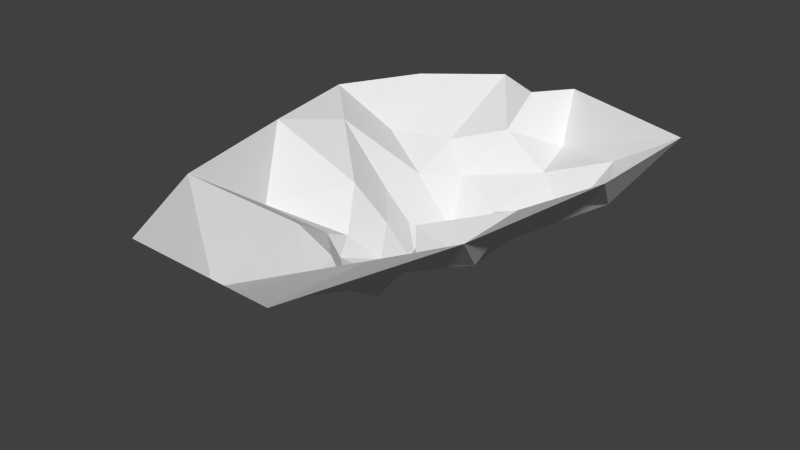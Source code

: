 # Source: Betteship.blend  (saved by Blender 2.71.0; exported with 4.5.12 LTS)
import bpy
from mathutils import Matrix  # noqa: F401  (used for matrix-valued properties, if any)

bpy.ops.wm.read_factory_settings(use_empty=True)
scene = bpy.context.scene
scene.name = 'Scene'

# ---- collections
col_collection_1 = bpy.data.collections.new('Collection 1'); scene.collection.children.link(col_collection_1)

# ---- world
world_world = bpy.data.worlds.new('World'); scene.world = world_world
world_world.color = (0.05088, 0.05088, 0.05088)
world_world.use_sun_shadow = False
world_world.sun_shadow_jitter_overblur = 0.0
world_world.cycles.sampling_method = 'MANUAL'
world_world.cycles.sample_map_resolution = 256

# ---- meshes
me_plane = bpy.data.meshes.new('Plane')
me_plane.from_pydata([(-0.584, -0.7066, -0.002689), (-0.332, -1.152, 0.0), (-0.7132, -0.1273, -0.002586), (-0.8016, 0.3315, -0.002841), (0.3004, -1.168, -0.004508), (0.4939, -0.491, -0.008503), (0.6012, 0.1986, -0.01191), (0.6098, 0.7585, -0.01298), (-0.003333, 0.9666, -0.01494), (-0.6239, 0.6738, -0.006122), (-0.3327, 0.9161, -0.008907), (-0.1151, 0.8028, -0.01018), (-0.3537, 0.5479, -0.2093), (-0.1314, 0.6522, -0.1402), (0.04147, 0.8333, -0.2292), (0.3406, 0.7372, -0.183), (0.4641, 0.493, -0.2474), (0.3653, 0.007268, -0.1193), (0.01403, -0.1382, -0.2384), (0.3543, -0.2315, -0.2479), (0.1897, -0.6157, -0.1261), (-0.1563, -0.9862, -0.1893), (-0.2549, -0.4867, -0.183), (-0.5568, -0.3632, -0.2469), (-0.3685, -0.05441, -0.2081), (-0.6062, 0.15, -0.05943), (-0.576, 0.4162, -0.183), (0.2341, 0.01074, -0.2879), (0.2642, 0.1589, -0.3247), (0.1989, 0.3498, -0.3049), (0.2516, 0.5432, -0.3934), (0.06329, 0.6486, -0.2816), (-0.2456, 0.4929, -0.3325), (-0.3586, 0.3397, -0.3015), (-0.3862, 0.1564, -0.3133), (-0.2682, 0.0233, -0.3836), (-0.2958, -0.1801, -0.3677), (-0.2983, -0.2931, -0.3136), (-0.1351, -0.4438, -0.2911), (-0.05474, -0.6698, -0.3325), (0.116, -0.4689, -0.2687), (0.01403, -0.1382, -0.3349), (0.1236, -0.2756, -0.2775), (-0.2502, -0.2759, -0.4094), (-0.1972, -0.09835, -0.4749), (-0.1495, 0.07123, -0.5758), (-0.2741, 0.1719, -0.4433), (-0.1734, 0.3362, -0.5238), (-0.01968, 0.4263, -0.4085), (0.1022, 0.1746, -0.4834), (-0.006434, 0.03943, -0.4023), (-0.08062, -0.1646, -0.4994), (0.01476, -0.3633, -0.4433), (-0.04618, -0.4614, -0.3971), (-0.1416, -0.3766, -0.3827)], [(40, 42)], [(2, 23, 0), (22, 0, 23), (22, 21, 0), (21, 1, 0), (4, 1, 21), (5, 4, 20), (21, 20, 4), (21, 39, 20), (39, 40, 20), (20, 40, 19), (40, 52, 42, 19), (42, 41, 18, 19), (18, 17, 19), (17, 5, 19), (19, 5, 20), (17, 6, 5), (7, 6, 16), (14, 8, 7), (14, 7, 15), (15, 7, 16), (16, 30, 15), (30, 31, 15), (15, 31, 14), (14, 31, 13), (31, 32, 13), (13, 32, 12), (32, 33, 12), (25, 3, 26), (9, 26, 3), (26, 33, 25), (10, 26, 9), (3, 25, 2), (25, 24, 2), (24, 23, 2), (24, 36, 23), (36, 37, 23), (23, 37, 22), (37, 38, 22), (38, 39, 22), (22, 39, 21), (39, 38, 53), (53, 38, 54), (38, 37, 54), (54, 37, 43), (37, 36, 43), (43, 36, 44), (36, 35, 44), (44, 35, 45), (45, 35, 46), (35, 34, 46), (34, 33, 46), (46, 33, 47), (33, 32, 47), (47, 32, 48), (32, 31, 48), (31, 30, 48), (30, 29, 48), (48, 29, 49), (29, 28, 49), (28, 27, 49), (49, 27, 50), (50, 27, 18, 41), (18, 27, 17), (27, 28, 17), (17, 28, 16), (28, 29, 16), (29, 30, 16), (16, 6, 17), (50, 41, 51), (51, 41, 52), (52, 41, 42), (52, 54, 51), (51, 54, 43), (51, 43, 44), (51, 44, 50), (50, 44, 45), (50, 45, 49), (49, 45, 47), (47, 45, 46), (49, 47, 48), (54, 52, 53), (52, 40, 53), (40, 39, 53), (33, 34, 25), (25, 34, 24), (34, 35, 24), (35, 36, 24), (12, 26, 10), (12, 10, 13), (13, 10, 11), (11, 8, 14), (14, 13, 11), (26, 12, 33)])
_uv = me_plane.uv_layers.new(name='UVMap')
_uv.uv.foreach_set('vector', [0.2114, 0.6406, 0.2422, 0.8021, 0.1114, 0.8118, 0.1252, 0.932, 0.1114, 0.8118, 0.2422, 0.8021, 1.125, 0.932, 0.9162, 0.8951, 1.111, 0.8118, 0.9162, 0.8951, 0.9852, 0.8475, 1.111, 0.8118, 0.8475, 0.7685, 0.9852, 0.8475, 0.9162, 0.8951, 0.7837, 0.6307, 0.8475, 0.7685, 0.8025, 0.7933, 0.9162, 0.8951, 0.8025, 0.7933, 0.8475, 0.7685, 0.9162, 0.8951, 0.7545, 0.9311, 0.8025, 0.7933, 0.7545, 0.9311, 0.7189, 0.8415, 0.8025, 0.7933, 0.8025, 0.7933, 0.7189, 0.8415, 0.687, 0.64, 0.7189, 0.8415, 0.5794, 0.8435, 0.6522, 0.7908, 0.687, 0.64, 0.6522, 0.7908, 0.5374, 0.7626, 0.5568, 0.7975, 0.687, 0.64, 0.5568, 0.7975, 0.6798, 0.4548, 0.687, 0.64, 0.6798, 0.4548, 0.7837, 0.6307, 0.687, 0.64, 0.687, 0.64, 0.7837, 0.6307, 0.8025, 0.7933, 0.6798, 0.4548, 0.6943, 0.3246, 0.7837, 0.6307, 0.6056, 0.19, 0.6943, 0.3246, 0.5817, 0.2952, 0.4403, 0.2519, 0.4012, 0.1861, 0.6056, 0.19, 0.4403, 0.2519, 0.6056, 0.19, 0.5262, 0.2251, 0.5262, 0.2251, 0.6056, 0.19, 0.5817, 0.2952, 0.5817, 0.2952, 0.5168, 0.3387, 0.5262, 0.2251, 0.5168, 0.3387, 0.4581, 0.2903, 0.5262, 0.2251, 0.5262, 0.2251, 0.4581, 0.2903, 0.4403, 0.2519, 0.4403, 0.2519, 0.4581, 0.2903, 0.3877, 0.2712, 0.4581, 0.2903, 0.3905, 0.403, 0.3877, 0.2712, 0.3877, 0.2712, 0.3905, 0.403, 0.3506, 0.3734, 0.3905, 0.403, 0.3585, 0.4745, 0.3506, 0.3734, 0.2576, 0.5367, 0.2555, 0.4811, 0.3082, 0.4548, 0.2902, 0.361, 0.3082, 0.4548, 0.2555, 0.4811, 0.3082, 0.4548, 0.3585, 0.4745, 0.2576, 0.5367, 0.3349, 0.2572, 0.3082, 0.4548, 0.2902, 0.361, 0.2555, 0.4811, 0.2576, 0.5367, 0.2114, 0.6406, 0.2576, 0.5367, 0.2998, 0.6951, 0.2114, 0.6406, 0.2998, 0.6951, 0.2422, 0.8021, 0.2114, 0.6406, 0.2998, 0.6951, 0.3682, 0.7952, 0.2422, 0.8021, 0.3682, 0.7952, 0.3319, 0.8631, 0.2422, 0.8021, 0.2422, 0.8021, 0.3319, 0.8631, 0.1252, 0.932, 0.3319, 0.8631, 0.5442, 0.9725, 0.1252, 0.932, 0.5442, 0.9725, 0.7545, 0.9311, 1.125, 0.932, 1.125, 0.932, 0.7545, 0.9311, 0.9162, 0.8951, 0.7545, 0.9311, 0.5442, 0.9725, 0.5982, 0.906, 0.5982, 0.906, 0.5442, 0.9725, 0.4851, 0.9095, 0.5442, 0.9725, 0.3319, 0.8631, 0.4851, 0.9095, 0.4851, 0.9095, 0.3319, 0.8631, 0.4004, 0.8474, 0.3319, 0.8631, 0.3682, 0.7952, 0.4004, 0.8474, 0.4004, 0.8474, 0.3682, 0.7952, 0.4334, 0.7386, 0.3682, 0.7952, 0.3888, 0.6651, 0.4334, 0.7386, 0.4334, 0.7386, 0.3888, 0.6651, 0.4513, 0.6351, 0.4513, 0.6351, 0.3888, 0.6651, 0.3993, 0.5799, 0.3888, 0.6651, 0.3469, 0.5747, 0.3993, 0.5799, 0.3469, 0.5747, 0.3585, 0.4745, 0.3993, 0.5799, 0.3993, 0.5799, 0.3585, 0.4745, 0.4311, 0.5032, 0.3585, 0.4745, 0.3905, 0.403, 0.4311, 0.5032, 0.4311, 0.5032, 0.3905, 0.403, 0.4562, 0.4095, 0.3905, 0.403, 0.4581, 0.2903, 0.4562, 0.4095, 0.4581, 0.2903, 0.5168, 0.3387, 0.4562, 0.4095, 0.5168, 0.3387, 0.527, 0.363, 0.4562, 0.4095, 0.4562, 0.4095, 0.527, 0.363, 0.5126, 0.5281, 0.527, 0.363, 0.5744, 0.4578, 0.5126, 0.5281, 0.5744, 0.4578, 0.6016, 0.5492, 0.5126, 0.5281, 0.5126, 0.5281, 0.6016, 0.5492, 0.4921, 0.6239, 0.4921, 0.6239, 0.6016, 0.5492, 0.5568, 0.7975, 0.5374, 0.7626, 0.5568, 0.7975, 0.6016, 0.5492, 0.6798, 0.4548, 0.6016, 0.5492, 0.5744, 0.4578, 0.6798, 0.4548, 0.6798, 0.4548, 0.5744, 0.4578, 0.5817, 0.2952, 0.5744, 0.4578, 0.527, 0.363, 0.5817, 0.2952, 0.527, 0.363, 0.5168, 0.3387, 0.5817, 0.2952, 0.5817, 0.2952, 0.6943, 0.3246, 0.6798, 0.4548, 0.4921, 0.6239, 0.5374, 0.7626, 0.4894, 0.7627, 0.4894, 0.7627, 0.5374, 0.7626, 0.5794, 0.8435, 0.5794, 0.8435, 0.5374, 0.7626, 0.6522, 0.7908, 0.5794, 0.8435, 0.4851, 0.9095, 0.4894, 0.7627, 0.4894, 0.7627, 0.4851, 0.9095, 0.4004, 0.8474, 0.4894, 0.7627, 0.4004, 0.8474, 0.4334, 0.7386, 0.4894, 0.7627, 0.4334, 0.7386, 0.4921, 0.6239, 0.4921, 0.6239, 0.4334, 0.7386, 0.4513, 0.6351, 0.4921, 0.6239, 0.4513, 0.6351, 0.5126, 0.5281, 0.5126, 0.5281, 0.4513, 0.6351, 0.4311, 0.5032, 0.4311, 0.5032, 0.4513, 0.6351, 0.3993, 0.5799, 0.5126, 0.5281, 0.4311, 0.5032, 0.4562, 0.4095, 0.4851, 0.9095, 0.5794, 0.8435, 0.5982, 0.906, 0.5794, 0.8435, 0.7189, 0.8415, 0.5982, 0.906, 0.7189, 0.8415, 0.7545, 0.9311, 0.5982, 0.906, 0.3585, 0.4745, 0.3469, 0.5747, 0.2576, 0.5367, 0.2576, 0.5367, 0.3469, 0.5747, 0.2998, 0.6951, 0.3469, 0.5747, 0.3888, 0.6651, 0.2998, 0.6951, 0.3888, 0.6651, 0.3682, 0.7952, 0.2998, 0.6951, 0.3506, 0.3734, 0.3082, 0.4548, 0.3349, 0.2572, 0.3506, 0.3734, 0.3349, 0.2572, 0.3877, 0.2712, 0.3877, 0.2712, 0.3349, 0.2572, 0.37, 0.2113, 0.37, 0.2113, 0.4012, 0.1861, 0.4403, 0.2519, 0.4403, 0.2519, 0.3877, 0.2712, 0.37, 0.2113, 0.3082, 0.4548, 0.3506, 0.3734, 0.3585, 0.4745])
me_plane.use_remesh_preserve_volume = False
me_plane.use_remesh_preserve_attributes = False
me_plane.use_mirror_vertex_groups = False
me_plane.update()

# ---- objects
ob_plane = bpy.data.objects.new('Plane', me_plane)

# ---- transforms, parenting, visibility, modifiers, constraints
ob_plane.location = (0.0, 0.0, 0.0)
ob_plane.lineart.crease_threshold = 0.0

# ---- collection membership
col_collection_1.objects.link(ob_plane)

# ---- scene / render settings (as saved in the file)
scene.frame_start = 1; scene.frame_end = 250; scene.frame_set(1)
scene.render.engine = 'BLENDER_EEVEE_NEXT'
scene.render.resolution_percentage = 50
scene.render.dither_intensity = 0.0
scene.cycles.use_denoising = False
scene.cycles.samples = 10
scene.cycles.sampling_pattern = 'TABULATED_SOBOL'
scene.cycles.light_sampling_threshold = 0.0
scene.cycles.use_adaptive_sampling = False
scene.cycles.use_light_tree = False
scene.cycles.blur_glossy = 0.0
scene.cycles.volume_bounces = 1
scene.cycles.pixel_filter_type = 'GAUSSIAN'
scene.cycles.sample_clamp_indirect = 0.0
scene.view_settings.view_transform = 'Standard'
bpy.context.view_layer.update()

# ---- added for rendering (the .blend has no active camera and no usable light): camera, sun
cam_auto = bpy.data.cameras.new('AutoCamera')
cam_auto.lens = 50.0
cam_auto.sensor_width = 36.0
cam_auto.clip_end = 1000.0
ob_auto_camera = bpy.data.objects.new('AutoCamera', cam_auto)
scene.collection.objects.link(ob_auto_camera)
ob_auto_camera.location = (2.33126, -3.01352, 1.65381)
ob_auto_camera.rotation_euler = (1.09748, -7.21219e-08, 0.694738)
scene.camera = ob_auto_camera
light_auto_sun = bpy.data.lights.new('AutoSun', 'SUN')
light_auto_sun.energy = 3.0
light_auto_sun.angle = 0.0523599
ob_auto_sun = bpy.data.objects.new('AutoSun', light_auto_sun)
scene.collection.objects.link(ob_auto_sun)
ob_auto_sun.rotation_euler = (0.872665, 0.174533, 0.523599)
bpy.context.view_layer.update()
